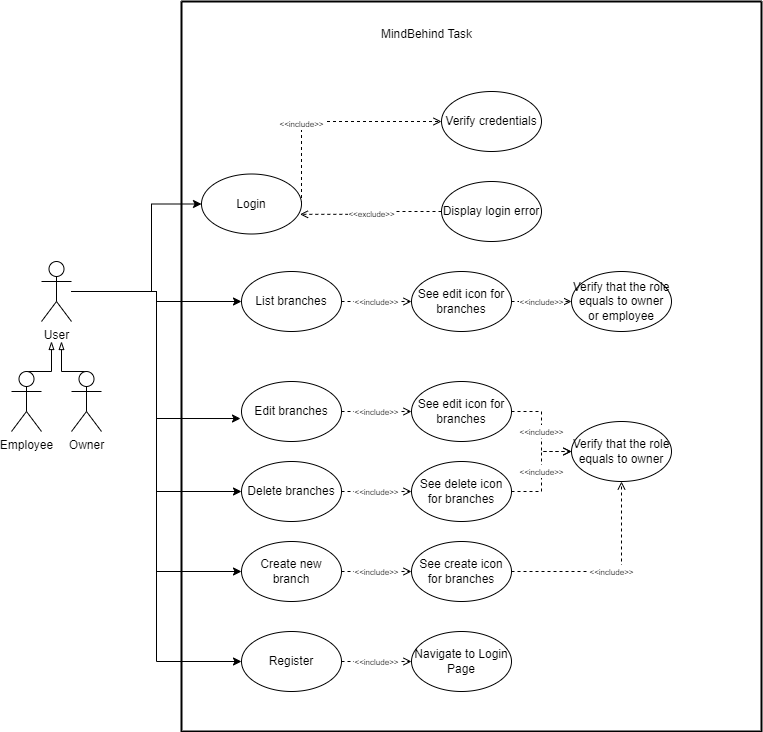

The diagram above was exported from draw.io. Its source (the exported page's mxGraphModel, read from the mxfile embedded in the PNG):
<mxGraphModel dx="1467" dy="658" grid="1" gridSize="10" guides="1" tooltips="1" connect="1" arrows="1" fold="1" page="1" pageScale="1" pageWidth="827" pageHeight="1169" background="none" math="0" shadow="0">
  <root>
    <mxCell id="0" />
    <mxCell id="1" parent="0" />
    <mxCell id="U4pfeCloAVWx65kUOlW9-51" style="edgeStyle=orthogonalEdgeStyle;rounded=0;orthogonalLoop=1;jettySize=auto;html=1;exitX=0.5;exitY=0;exitDx=0;exitDy=0;exitPerimeter=0;entryX=0.333;entryY=1.333;entryDx=0;entryDy=0;entryPerimeter=0;endArrow=blockThin;endFill=0;" parent="1" source="U4pfeCloAVWx65kUOlW9-2" target="U4pfeCloAVWx65kUOlW9-34" edge="1">
      <mxGeometry relative="1" as="geometry" />
    </mxCell>
    <mxCell id="U4pfeCloAVWx65kUOlW9-2" value="Employee" style="shape=umlActor;verticalLabelPosition=bottom;verticalAlign=top;html=1;outlineConnect=0;" parent="1" vertex="1">
      <mxGeometry x="110" y="460" width="30" height="60" as="geometry" />
    </mxCell>
    <mxCell id="U4pfeCloAVWx65kUOlW9-52" style="edgeStyle=orthogonalEdgeStyle;rounded=0;orthogonalLoop=1;jettySize=auto;html=1;exitX=0.5;exitY=0;exitDx=0;exitDy=0;exitPerimeter=0;endArrow=blockThin;endFill=0;" parent="1" source="U4pfeCloAVWx65kUOlW9-3" edge="1">
      <mxGeometry relative="1" as="geometry">
        <mxPoint x="160" y="430" as="targetPoint" />
      </mxGeometry>
    </mxCell>
    <mxCell id="U4pfeCloAVWx65kUOlW9-3" value="Owner" style="shape=umlActor;verticalLabelPosition=bottom;verticalAlign=top;html=1;outlineConnect=0;" parent="1" vertex="1">
      <mxGeometry x="170" y="460" width="30" height="60" as="geometry" />
    </mxCell>
    <mxCell id="U4pfeCloAVWx65kUOlW9-39" style="edgeStyle=orthogonalEdgeStyle;rounded=0;orthogonalLoop=1;jettySize=auto;html=1;exitX=1;exitY=0.5;exitDx=0;exitDy=0;entryX=0;entryY=0.5;entryDx=0;entryDy=0;dashed=1;endArrow=open;endFill=0;" parent="1" source="U4pfeCloAVWx65kUOlW9-18" target="U4pfeCloAVWx65kUOlW9-38" edge="1">
      <mxGeometry relative="1" as="geometry">
        <Array as="points">
          <mxPoint x="400" y="210" />
        </Array>
      </mxGeometry>
    </mxCell>
    <mxCell id="U4pfeCloAVWx65kUOlW9-40" value="&lt;font style=&quot;font-size: 8px;&quot;&gt;&amp;lt;&amp;lt;include&amp;gt;&amp;gt;&lt;/font&gt;" style="edgeLabel;html=1;align=center;verticalAlign=middle;resizable=0;points=[];" parent="U4pfeCloAVWx65kUOlW9-39" vertex="1" connectable="0">
      <mxGeometry x="-0.2726" y="1" relative="1" as="geometry">
        <mxPoint as="offset" />
      </mxGeometry>
    </mxCell>
    <mxCell id="U4pfeCloAVWx65kUOlW9-18" value="Login" style="ellipse;whiteSpace=wrap;html=1;" parent="1" vertex="1">
      <mxGeometry x="300" y="262.5" width="100" height="60" as="geometry" />
    </mxCell>
    <mxCell id="vtSdD_c1PBumj1ZhBwtB-23" style="edgeStyle=orthogonalEdgeStyle;rounded=0;orthogonalLoop=1;jettySize=auto;html=1;entryX=0;entryY=0.5;entryDx=0;entryDy=0;" parent="1" source="U4pfeCloAVWx65kUOlW9-34" target="U4pfeCloAVWx65kUOlW9-18" edge="1">
      <mxGeometry relative="1" as="geometry">
        <Array as="points">
          <mxPoint x="250" y="380" />
          <mxPoint x="250" y="293" />
        </Array>
      </mxGeometry>
    </mxCell>
    <mxCell id="vtSdD_c1PBumj1ZhBwtB-24" style="edgeStyle=orthogonalEdgeStyle;rounded=0;orthogonalLoop=1;jettySize=auto;html=1;entryX=0;entryY=0.5;entryDx=0;entryDy=0;" parent="1" source="U4pfeCloAVWx65kUOlW9-34" target="U4pfeCloAVWx65kUOlW9-17" edge="1">
      <mxGeometry relative="1" as="geometry" />
    </mxCell>
    <mxCell id="vtSdD_c1PBumj1ZhBwtB-25" style="edgeStyle=orthogonalEdgeStyle;rounded=0;orthogonalLoop=1;jettySize=auto;html=1;entryX=-0.01;entryY=0.617;entryDx=0;entryDy=0;entryPerimeter=0;" parent="1" source="U4pfeCloAVWx65kUOlW9-34" target="U4pfeCloAVWx65kUOlW9-19" edge="1">
      <mxGeometry relative="1" as="geometry" />
    </mxCell>
    <mxCell id="vtSdD_c1PBumj1ZhBwtB-26" style="edgeStyle=orthogonalEdgeStyle;rounded=0;orthogonalLoop=1;jettySize=auto;html=1;entryX=0;entryY=0.5;entryDx=0;entryDy=0;" parent="1" source="U4pfeCloAVWx65kUOlW9-34" target="vtSdD_c1PBumj1ZhBwtB-2" edge="1">
      <mxGeometry relative="1" as="geometry" />
    </mxCell>
    <mxCell id="vtSdD_c1PBumj1ZhBwtB-27" style="edgeStyle=orthogonalEdgeStyle;rounded=0;orthogonalLoop=1;jettySize=auto;html=1;entryX=0;entryY=0.5;entryDx=0;entryDy=0;" parent="1" source="U4pfeCloAVWx65kUOlW9-34" target="vtSdD_c1PBumj1ZhBwtB-18" edge="1">
      <mxGeometry relative="1" as="geometry" />
    </mxCell>
    <mxCell id="vtSdD_c1PBumj1ZhBwtB-28" style="edgeStyle=orthogonalEdgeStyle;rounded=0;orthogonalLoop=1;jettySize=auto;html=1;entryX=0;entryY=0.5;entryDx=0;entryDy=0;" parent="1" source="U4pfeCloAVWx65kUOlW9-34" target="vtSdD_c1PBumj1ZhBwtB-13" edge="1">
      <mxGeometry relative="1" as="geometry" />
    </mxCell>
    <mxCell id="U4pfeCloAVWx65kUOlW9-34" value="User" style="shape=umlActor;verticalLabelPosition=bottom;verticalAlign=top;html=1;outlineConnect=0;" parent="1" vertex="1">
      <mxGeometry x="140" y="350" width="30" height="60" as="geometry" />
    </mxCell>
    <mxCell id="U4pfeCloAVWx65kUOlW9-42" value="&lt;font style=&quot;font-size: 8px;&quot;&gt;&amp;lt;&amp;lt;exclude&amp;gt;&amp;gt;&lt;/font&gt;" style="edgeStyle=orthogonalEdgeStyle;rounded=0;orthogonalLoop=1;jettySize=auto;html=1;entryX=0.985;entryY=0.672;entryDx=0;entryDy=0;entryPerimeter=0;endArrow=open;endFill=0;dashed=1;" parent="1" source="U4pfeCloAVWx65kUOlW9-41" target="U4pfeCloAVWx65kUOlW9-18" edge="1">
      <mxGeometry relative="1" as="geometry" />
    </mxCell>
    <mxCell id="U4pfeCloAVWx65kUOlW9-60" value="" style="swimlane;startSize=0;strokeWidth=2;" parent="1" vertex="1">
      <mxGeometry x="280" y="90" width="580" height="730" as="geometry" />
    </mxCell>
    <mxCell id="U4pfeCloAVWx65kUOlW9-44" value="Verify that the role equals to owner" style="ellipse;whiteSpace=wrap;html=1;" parent="U4pfeCloAVWx65kUOlW9-60" vertex="1">
      <mxGeometry x="390" y="420" width="100" height="60" as="geometry" />
    </mxCell>
    <mxCell id="vtSdD_c1PBumj1ZhBwtB-9" value="&lt;font style=&quot;font-size: 8px;&quot;&gt;&amp;lt;&amp;lt;include&amp;gt;&amp;gt;&lt;/font&gt;" style="edgeStyle=orthogonalEdgeStyle;rounded=0;orthogonalLoop=1;jettySize=auto;html=1;entryX=0;entryY=0.5;entryDx=0;entryDy=0;dashed=1;endArrow=open;endFill=0;" parent="U4pfeCloAVWx65kUOlW9-60" source="U4pfeCloAVWx65kUOlW9-46" target="U4pfeCloAVWx65kUOlW9-44" edge="1">
      <mxGeometry relative="1" as="geometry" />
    </mxCell>
    <mxCell id="U4pfeCloAVWx65kUOlW9-46" value="See edit icon for branches" style="ellipse;whiteSpace=wrap;html=1;" parent="U4pfeCloAVWx65kUOlW9-60" vertex="1">
      <mxGeometry x="230" y="380" width="100" height="60" as="geometry" />
    </mxCell>
    <mxCell id="U4pfeCloAVWx65kUOlW9-41" value="Display login error" style="ellipse;whiteSpace=wrap;html=1;" parent="U4pfeCloAVWx65kUOlW9-60" vertex="1">
      <mxGeometry x="260" y="180" width="100" height="60" as="geometry" />
    </mxCell>
    <mxCell id="U4pfeCloAVWx65kUOlW9-19" value="Edit branches" style="ellipse;whiteSpace=wrap;html=1;" parent="U4pfeCloAVWx65kUOlW9-60" vertex="1">
      <mxGeometry x="60" y="380" width="100" height="60" as="geometry" />
    </mxCell>
    <mxCell id="U4pfeCloAVWx65kUOlW9-62" value="&lt;font style=&quot;font-size: 8px;&quot;&gt;&amp;lt;&amp;lt;include&amp;gt;&amp;gt;&lt;/font&gt;" style="edgeStyle=orthogonalEdgeStyle;rounded=0;orthogonalLoop=1;jettySize=auto;html=1;entryX=0;entryY=0.5;entryDx=0;entryDy=0;dashed=1;endArrow=open;endFill=0;" parent="U4pfeCloAVWx65kUOlW9-60" source="U4pfeCloAVWx65kUOlW9-19" target="U4pfeCloAVWx65kUOlW9-46" edge="1">
      <mxGeometry relative="1" as="geometry" />
    </mxCell>
    <mxCell id="vtSdD_c1PBumj1ZhBwtB-6" value="&lt;font style=&quot;font-size: 8px;&quot;&gt;&amp;lt;&amp;lt;include&amp;gt;&amp;gt;&lt;/font&gt;" style="edgeStyle=orthogonalEdgeStyle;rounded=0;orthogonalLoop=1;jettySize=auto;html=1;exitX=1;exitY=0.5;exitDx=0;exitDy=0;entryX=0;entryY=0.5;entryDx=0;entryDy=0;dashed=1;endArrow=open;endFill=0;" parent="U4pfeCloAVWx65kUOlW9-60" source="U4pfeCloAVWx65kUOlW9-17" target="vtSdD_c1PBumj1ZhBwtB-5" edge="1">
      <mxGeometry relative="1" as="geometry" />
    </mxCell>
    <mxCell id="U4pfeCloAVWx65kUOlW9-17" value="List branches" style="ellipse;whiteSpace=wrap;html=1;" parent="U4pfeCloAVWx65kUOlW9-60" vertex="1">
      <mxGeometry x="60" y="270" width="100" height="60" as="geometry" />
    </mxCell>
    <mxCell id="vtSdD_c1PBumj1ZhBwtB-4" value="&lt;font style=&quot;font-size: 8px;&quot;&gt;&amp;lt;&amp;lt;include&amp;gt;&amp;gt;&lt;/font&gt;" style="edgeStyle=orthogonalEdgeStyle;rounded=0;orthogonalLoop=1;jettySize=auto;html=1;entryX=0;entryY=0.5;entryDx=0;entryDy=0;endArrow=open;endFill=0;dashed=1;" parent="U4pfeCloAVWx65kUOlW9-60" source="vtSdD_c1PBumj1ZhBwtB-2" target="vtSdD_c1PBumj1ZhBwtB-3" edge="1">
      <mxGeometry relative="1" as="geometry" />
    </mxCell>
    <mxCell id="vtSdD_c1PBumj1ZhBwtB-2" value="Delete branches" style="ellipse;whiteSpace=wrap;html=1;" parent="U4pfeCloAVWx65kUOlW9-60" vertex="1">
      <mxGeometry x="60" y="460" width="100" height="60" as="geometry" />
    </mxCell>
    <mxCell id="vtSdD_c1PBumj1ZhBwtB-11" value="&lt;font style=&quot;font-size: 8px;&quot;&gt;&amp;lt;&amp;lt;include&amp;gt;&amp;gt;&lt;/font&gt;" style="edgeStyle=orthogonalEdgeStyle;rounded=0;orthogonalLoop=1;jettySize=auto;html=1;exitX=1;exitY=0.5;exitDx=0;exitDy=0;entryX=0;entryY=0.5;entryDx=0;entryDy=0;dashed=1;endArrow=open;endFill=0;" parent="U4pfeCloAVWx65kUOlW9-60" source="vtSdD_c1PBumj1ZhBwtB-3" target="U4pfeCloAVWx65kUOlW9-44" edge="1">
      <mxGeometry relative="1" as="geometry" />
    </mxCell>
    <mxCell id="vtSdD_c1PBumj1ZhBwtB-3" value="See delete icon for branches" style="ellipse;whiteSpace=wrap;html=1;" parent="U4pfeCloAVWx65kUOlW9-60" vertex="1">
      <mxGeometry x="230" y="460" width="100" height="60" as="geometry" />
    </mxCell>
    <mxCell id="U4pfeCloAVWx65kUOlW9-38" value="Verify credentials" style="ellipse;whiteSpace=wrap;html=1;" parent="U4pfeCloAVWx65kUOlW9-60" vertex="1">
      <mxGeometry x="260" y="90" width="100" height="60" as="geometry" />
    </mxCell>
    <mxCell id="vtSdD_c1PBumj1ZhBwtB-8" value="&lt;font style=&quot;font-size: 8px;&quot;&gt;&amp;lt;&amp;lt;include&amp;gt;&amp;gt;&lt;/font&gt;" style="edgeStyle=orthogonalEdgeStyle;rounded=0;orthogonalLoop=1;jettySize=auto;html=1;entryX=0;entryY=0.5;entryDx=0;entryDy=0;dashed=1;endArrow=open;endFill=0;" parent="U4pfeCloAVWx65kUOlW9-60" source="vtSdD_c1PBumj1ZhBwtB-5" target="vtSdD_c1PBumj1ZhBwtB-7" edge="1">
      <mxGeometry relative="1" as="geometry" />
    </mxCell>
    <mxCell id="vtSdD_c1PBumj1ZhBwtB-5" value="See edit icon for branches" style="ellipse;whiteSpace=wrap;html=1;" parent="U4pfeCloAVWx65kUOlW9-60" vertex="1">
      <mxGeometry x="230" y="270" width="100" height="60" as="geometry" />
    </mxCell>
    <mxCell id="vtSdD_c1PBumj1ZhBwtB-7" value="Verify that the role equals to owner or employee" style="ellipse;whiteSpace=wrap;html=1;" parent="U4pfeCloAVWx65kUOlW9-60" vertex="1">
      <mxGeometry x="390" y="270" width="100" height="60" as="geometry" />
    </mxCell>
    <mxCell id="vtSdD_c1PBumj1ZhBwtB-16" value="&lt;font style=&quot;font-size: 8px;&quot;&gt;&amp;lt;&amp;lt;include&amp;gt;&amp;gt;&lt;/font&gt;" style="edgeStyle=orthogonalEdgeStyle;rounded=0;orthogonalLoop=1;jettySize=auto;html=1;dashed=1;endArrow=open;endFill=0;" parent="U4pfeCloAVWx65kUOlW9-60" source="vtSdD_c1PBumj1ZhBwtB-13" target="vtSdD_c1PBumj1ZhBwtB-15" edge="1">
      <mxGeometry relative="1" as="geometry" />
    </mxCell>
    <mxCell id="vtSdD_c1PBumj1ZhBwtB-13" value="Register" style="ellipse;whiteSpace=wrap;html=1;" parent="U4pfeCloAVWx65kUOlW9-60" vertex="1">
      <mxGeometry x="60" y="630" width="100" height="60" as="geometry" />
    </mxCell>
    <mxCell id="vtSdD_c1PBumj1ZhBwtB-15" value="Navigate to Login Page" style="ellipse;whiteSpace=wrap;html=1;" parent="U4pfeCloAVWx65kUOlW9-60" vertex="1">
      <mxGeometry x="230" y="630" width="100" height="60" as="geometry" />
    </mxCell>
    <mxCell id="vtSdD_c1PBumj1ZhBwtB-18" value="Create new branch" style="ellipse;whiteSpace=wrap;html=1;" parent="U4pfeCloAVWx65kUOlW9-60" vertex="1">
      <mxGeometry x="60" y="540" width="100" height="60" as="geometry" />
    </mxCell>
    <mxCell id="vtSdD_c1PBumj1ZhBwtB-21" value="&lt;font style=&quot;font-size: 8px;&quot;&gt;&amp;lt;&amp;lt;include&amp;gt;&amp;gt;&lt;/font&gt;" style="edgeStyle=orthogonalEdgeStyle;rounded=0;orthogonalLoop=1;jettySize=auto;html=1;dashed=1;endArrow=open;endFill=0;" parent="U4pfeCloAVWx65kUOlW9-60" source="vtSdD_c1PBumj1ZhBwtB-19" target="U4pfeCloAVWx65kUOlW9-44" edge="1">
      <mxGeometry relative="1" as="geometry" />
    </mxCell>
    <mxCell id="vtSdD_c1PBumj1ZhBwtB-19" value="See create icon for branches" style="ellipse;whiteSpace=wrap;html=1;" parent="U4pfeCloAVWx65kUOlW9-60" vertex="1">
      <mxGeometry x="230" y="540" width="100" height="60" as="geometry" />
    </mxCell>
    <mxCell id="vtSdD_c1PBumj1ZhBwtB-17" value="&lt;font style=&quot;font-size: 8px;&quot;&gt;&amp;lt;&amp;lt;include&amp;gt;&amp;gt;&lt;/font&gt;" style="edgeStyle=orthogonalEdgeStyle;rounded=0;orthogonalLoop=1;jettySize=auto;html=1;entryX=0;entryY=0.5;entryDx=0;entryDy=0;endArrow=open;endFill=0;dashed=1;" parent="U4pfeCloAVWx65kUOlW9-60" source="vtSdD_c1PBumj1ZhBwtB-18" target="vtSdD_c1PBumj1ZhBwtB-19" edge="1">
      <mxGeometry relative="1" as="geometry" />
    </mxCell>
    <mxCell id="vtSdD_c1PBumj1ZhBwtB-22" value="MindBehind Task" style="text;html=1;align=center;verticalAlign=middle;resizable=0;points=[];autosize=1;strokeColor=none;fillColor=none;" parent="U4pfeCloAVWx65kUOlW9-60" vertex="1">
      <mxGeometry x="190" y="18" width="110" height="30" as="geometry" />
    </mxCell>
  </root>
</mxGraphModel>